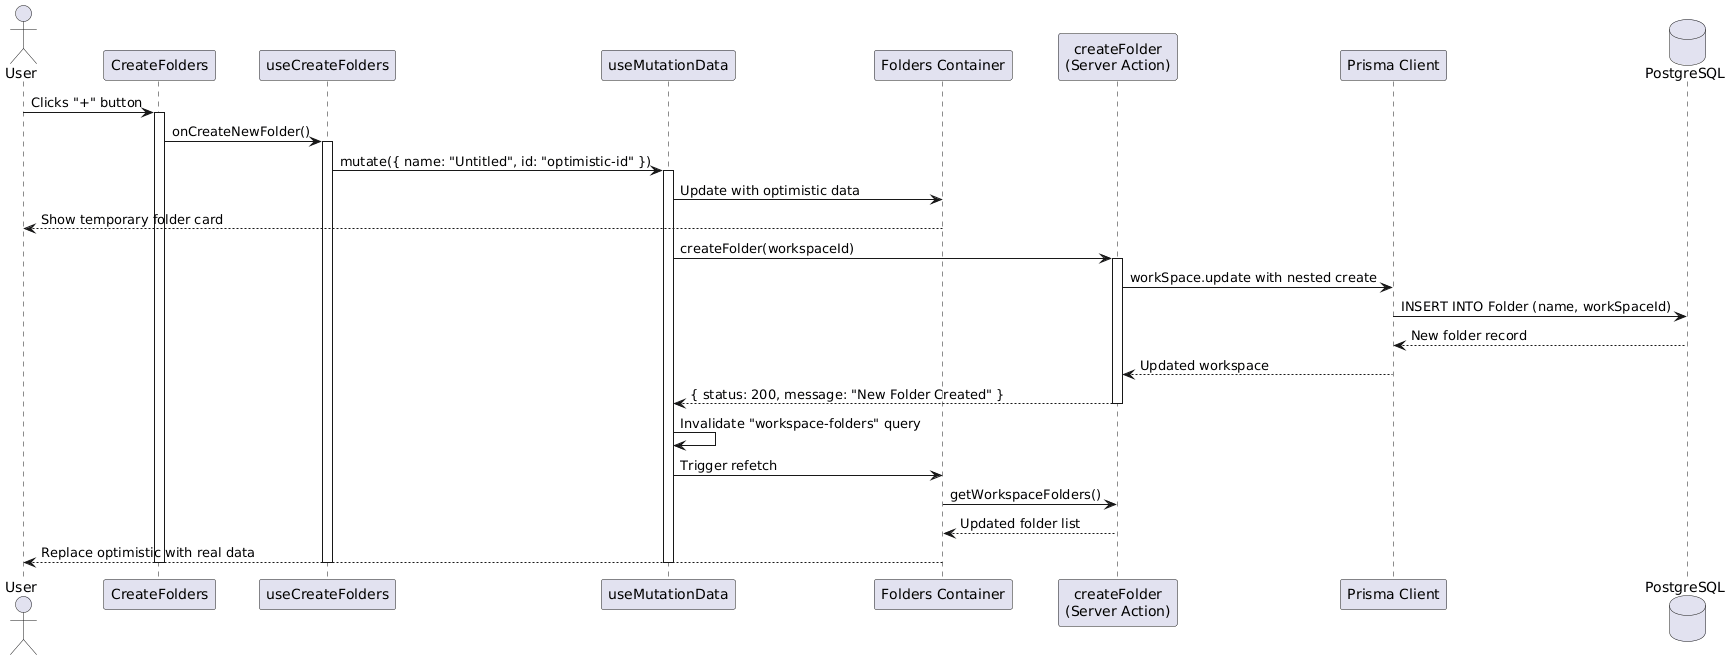

The diagram above was rendered by PlantUML. Its source (embedded in the PNG):
@startuml
actor "User" as user
participant "CreateFolders" as button
participant "useCreateFolders" as hook
participant "useMutationData" as mutation
participant "Folders Container" as folders
participant "createFolder\n(Server Action)" as action
participant "Prisma Client" as prisma
database "PostgreSQL" as db

user -> button: Clicks "+" button
activate button

button -> hook: onCreateNewFolder()
activate hook

hook -> mutation: mutate({ name: "Untitled", id: "optimistic-id" })
activate mutation

mutation -> folders: Update with optimistic data
folders --> user: Show temporary folder card

mutation -> action: createFolder(workspaceId)
activate action

action -> prisma: workSpace.update with nested create
prisma -> db: INSERT INTO Folder (name, workSpaceId)
db --> prisma: New folder record

prisma --> action: Updated workspace
action --> mutation: { status: 200, message: "New Folder Created" }
deactivate action

mutation -> mutation: Invalidate "workspace-folders" query
mutation -> folders: Trigger refetch
folders -> action: getWorkspaceFolders()
action --> folders: Updated folder list

folders --> user: Replace optimistic with real data
deactivate mutation
deactivate hook
deactivate button
@enduml